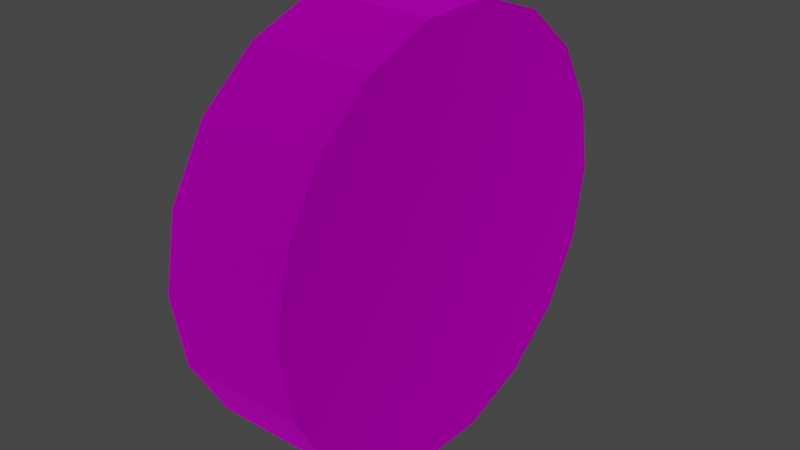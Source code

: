 # Source: truck_wheel.blend  (saved by Blender 3.4.6; exported with 4.5.12 LTS)
import bpy
from mathutils import Matrix  # noqa: F401  (used for matrix-valued properties, if any)

bpy.ops.wm.read_factory_settings(use_empty=True)
scene = bpy.context.scene
scene.name = 'Scene'

# ---- collections
col_collection = bpy.data.collections.new('Collection'); scene.collection.children.link(col_collection)

# ---- images (referenced by path relative to the original .blend; pixels are not part of the script)
import os
ASSET_DIR = os.environ.get("B2B_ASSET_DIR", "")  # directory of the original .blend (textures are referenced by path, not embedded)
HERE = os.path.dirname(os.path.abspath(__file__))  # packed textures are extracted next to this script under _unpacked/

def load_image(name, relpath, width, height, colorspace="sRGB"):
    """Load a texture the original file referenced (path relative to the .blend, or extracted next to this script)."""
    p = next((c for c in (os.path.join(HERE, relpath), os.path.join(ASSET_DIR, relpath)) if relpath and os.path.exists(c)), "")
    if p:
        img = bpy.data.images.load(p, check_existing=True)
        img.name = name
    else:  # same state as the original file: an image datablock whose file is absent (Cycles renders it pink)
        img = bpy.data.images.new(name, width, height)
        img.source = "FILE"
        img.filepath = "//" + (relpath or name)
    img.colorspace_settings.name = colorspace
    return img
img_palette_jpg = load_image('Palette.jpg', 'Palette.jpg', 1024, 1024, 'sRGB')

# ---- materials (node trees are filled in below, after node groups)
mat_world_ap = bpy.data.materials.new('World ap')
mat_world_ap.use_backface_culling = True
mat_world_ap.use_transparent_shadow = False
mat_world_ap.diffuse_color = (0.7087, 0.699, 0.6808, 1.0)
mat_world_ap.roughness = 1.0
mat_world_ap.specular_intensity = 0.0
mat_world_ap.metallic = 1.0

# ---- material node trees
mat_world_ap.use_nodes = True; mat_world_ap.node_tree.nodes.clear()
_N = mat_world_ap.node_tree.nodes; _L = mat_world_ap.node_tree.links
n0 = _N.new('ShaderNodeBsdfPrincipled'); n0.name = 'Principled BSDF'; n0.location = (10, 300)
n0.distribution = 'GGX'
n0.subsurface_method = 'RANDOM_WALK_SKIN'
n0.inputs[1].default_value = 1.0
n0.inputs[2].default_value = 1.0
n0.inputs[3].default_value = 1.0
n0.inputs[13].default_value = 0.0
n0.inputs[27].default_value = (0.0, 0.0, 0.0, 1.0)
n0.inputs[28].default_value = 1.0
n1 = _N.new('ShaderNodeOutputMaterial'); n1.name = 'Material Output'; n1.location = (300, 300)
n2 = _N.new('ShaderNodeTexImage'); n2.name = 'Image Texture'; n2.location = (-300, 600)
n2.image = img_palette_jpg
_L.new(n0.outputs[0], n1.inputs[0])
_L.new(n2.outputs[0], n0.inputs[0])
n1.is_active_output = True

# ---- world
world_world = bpy.data.worlds.new('World'); scene.world = world_world
world_world.use_nodes = True; world_world.node_tree.nodes.clear()
_N = world_world.node_tree.nodes; _L = world_world.node_tree.links
n0 = _N.new('ShaderNodeOutputWorld'); n0.name = 'World Output'; n0.location = (300, 300)
n1 = _N.new('ShaderNodeBackground'); n1.name = 'Background'; n1.location = (10, 300)
n1.inputs[0].default_value = (0.05088, 0.05088, 0.05088, 1.0)
_L.new(n1.outputs[0], n0.inputs[0])
n0.is_active_output = True
world_world.color = (0.05088, 0.05088, 0.05088)
world_world.use_sun_shadow = False
world_world.sun_shadow_jitter_overblur = 0.0

# ---- meshes
me_car_08_3 = bpy.data.meshes.new('Car_08.3')
me_car_08_3.from_pydata([(0.2037, 9.742e-05, 1.192e-07), (0.2035, 0.1764, 1.49e-07), (0.2036, 0.1658, 0.06031), (0.2034, 0.3528, 1.49e-07), (0.2034, 0.3422, 0.06031), (0.2034, 0.3315, 0.1206), (0.1017, 0.3527, 1.192e-07), (0.1017, 0.3421, 0.06031), (-7.15e-05, 0.3526, 1.192e-07), (-5.864e-05, 0.342, 0.06031), (-4.982e-05, 0.3313, 0.1206), (0.1017, 0.3314, 0.1206), (9.621e-05, 0.1762, 1.192e-07), (0.0002679, -9.717e-05, 1.192e-07), (0.0001091, 0.1656, 0.06031), (0.2036, 0.1352, 0.1134), (0.2034, 0.3009, 0.1737), (0.2035, 0.2703, 0.2267), (0.1017, 0.3008, 0.1737), (-2.163e-05, 0.3007, 0.1737), (1.015e-05, 0.2701, 0.2267), (0.1017, 0.2702, 0.2267), (0.0001372, 0.135, 0.1134), (0.2036, 0.08827, 0.1527), (0.2035, 0.2234, 0.2661), (0.2035, 0.1764, 0.3054), (0.1018, 0.2233, 0.2661), (5.139e-05, 0.2232, 0.2661), (9.621e-05, 0.1762, 0.3054), (0.1018, 0.1763, 0.3054), (0.000182, 0.08808, 0.1527), (0.2037, 0.03072, 0.1737), (0.2036, 0.1189, 0.3264), (0.2037, 0.06134, 0.3473), (0.1019, 0.1188, 0.3264), (0.0001539, 0.1187, 0.3264), (0.0002079, 0.06115, 0.3473), (0.1019, 0.06124, 0.3473), (0.0002358, 0.03052, 0.1737), (0.2037, -0.03052, 0.1737), (0.2037, 9.742e-05, 0.3473), (0.2038, -0.06115, 0.3473), (0.102, 2.482e-07, 0.3473), (0.0002679, -9.717e-05, 0.3473), (0.000324, -0.06134, 0.3473), (0.1021, -0.06124, 0.3473), (0.0002958, -0.03072, 0.1737), (0.2038, -0.08808, 0.1527), (0.2038, -0.1187, 0.3264), (0.2039, -0.1762, 0.3054), (0.1021, -0.1188, 0.3264), (0.0003779, -0.1189, 0.3264), (0.0004356, -0.1764, 0.3054), (0.1022, -0.1763, 0.3054), (0.0003497, -0.08827, 0.1527), (0.2038, -0.135, 0.1134), (0.2039, -0.2232, 0.2661), (0.204, -0.2701, 0.2267), (0.1022, -0.2233, 0.2661), (0.0004804, -0.2234, 0.2661), (0.0005215, -0.2703, 0.2267), (0.1022, -0.2702, 0.2267), (0.0003948, -0.1352, 0.1134), (0.2039, -0.1656, 0.06031), (0.204, -0.3007, 0.1737), (0.204, -0.3313, 0.1206), (0.1023, -0.3008, 0.1737), (0.0005535, -0.3009, 0.1737), (0.0005853, -0.3315, 0.1206), (0.1023, -0.3314, 0.1206), (0.0004227, -0.1658, 0.06031), (0.2039, -0.1762, 1.192e-07), (0.204, -0.342, 0.06031), (0.2041, -0.3526, 1.192e-07), (0.1023, -0.3421, 0.06031), (0.0005905, -0.3422, 0.06031), (0.0006033, -0.3528, 1.192e-07), (0.1023, -0.3527, 1.192e-07), (0.0004356, -0.1764, 1.192e-07), (0.2039, -0.1656, -0.06031), (0.204, -0.342, -0.06031), (0.204, -0.3313, -0.1206), (0.1023, -0.3421, -0.06031), (0.0005905, -0.3422, -0.06031), (0.0005853, -0.3315, -0.1206), (0.1023, -0.3314, -0.1206), (0.0004227, -0.1658, -0.06031), (0.2038, -0.135, -0.1134), (0.204, -0.3007, -0.1737), (0.204, -0.2701, -0.2267), (0.1023, -0.3008, -0.1737), (0.0005535, -0.3009, -0.1737), (0.0005215, -0.2703, -0.2267), (0.1022, -0.2702, -0.2267), (0.0003948, -0.1352, -0.1134), (0.2038, -0.08808, -0.1527), (0.2039, -0.2232, -0.2661), (0.2039, -0.1762, -0.3054), (0.1022, -0.2233, -0.2661), (0.0004804, -0.2234, -0.2661), (0.0004356, -0.1764, -0.3054), (0.1022, -0.1763, -0.3054), (0.0003497, -0.08827, -0.1527), (0.2037, -0.03052, -0.1737), (0.2038, -0.1187, -0.3264), (0.2038, -0.06115, -0.3473), (0.1021, -0.1188, -0.3264), (0.0003779, -0.1189, -0.3264), (0.000324, -0.06134, -0.3473), (0.1021, -0.06124, -0.3473), (0.0002958, -0.03072, -0.1737), (0.2037, 0.03072, -0.1737), (0.2037, 9.742e-05, -0.3473), (0.2037, 0.06134, -0.3473), (0.102, 2.482e-07, -0.3473), (0.0002679, -9.717e-05, -0.3473), (0.0002079, 0.06115, -0.3473), (0.1019, 0.06124, -0.3473), (0.0002358, 0.03052, -0.1737), (0.2036, 0.08827, -0.1527), (0.2036, 0.1189, -0.3264), (0.2035, 0.1764, -0.3054), (0.1019, 0.1188, -0.3264), (0.0001539, 0.1187, -0.3264), (9.621e-05, 0.1762, -0.3054), (0.1018, 0.1763, -0.3054), (0.000182, 0.08808, -0.1527), (0.2036, 0.1352, -0.1134), (0.2035, 0.2234, -0.2661), (0.2035, 0.2703, -0.2267), (0.1018, 0.2233, -0.2661), (5.139e-05, 0.2232, -0.2661), (1.015e-05, 0.2701, -0.2267), (0.1017, 0.2702, -0.2267), (0.0001372, 0.135, -0.1134), (0.2036, 0.1658, -0.06031), (0.2034, 0.3009, -0.1737), (0.2034, 0.3315, -0.1206), (0.1017, 0.3008, -0.1737), (-2.163e-05, 0.3007, -0.1737), (-4.982e-05, 0.3313, -0.1206), (0.1017, 0.3314, -0.1206), (0.0001091, 0.1656, -0.06031), (0.2034, 0.3422, -0.06031), (0.1017, 0.3421, -0.06031), (-5.864e-05, 0.342, -0.06031)], [], [(0, 1, 2), (1, 3, 4), (4, 5, 2), (1, 4, 2), (3, 6, 7, 4), (6, 8, 9, 7), (7, 9, 10, 11), (4, 7, 11, 5), (8, 12, 9), (12, 13, 14), (14, 10, 9), (12, 14, 9), (0, 2, 15), (2, 5, 16), (16, 17, 15), (2, 16, 15), (5, 11, 18, 16), (11, 10, 19, 18), (18, 19, 20, 21), (16, 18, 21, 17), (10, 14, 19), (14, 13, 22), (22, 20, 19), (14, 22, 19), (0, 15, 23), (15, 17, 24), (24, 25, 23), (15, 24, 23), (17, 21, 26, 24), (21, 20, 27, 26), (26, 27, 28, 29), (24, 26, 29, 25), (20, 22, 27), (22, 13, 30), (30, 28, 27), (22, 30, 27), (0, 23, 31), (23, 25, 32), (32, 33, 31), (23, 32, 31), (25, 29, 34, 32), (29, 28, 35, 34), (34, 35, 36, 37), (32, 34, 37, 33), (28, 30, 35), (30, 13, 38), (38, 36, 35), (30, 38, 35), (0, 31, 39), (31, 33, 40), (40, 41, 39), (31, 40, 39), (33, 37, 42, 40), (37, 36, 43, 42), (42, 43, 44, 45), (40, 42, 45, 41), (36, 38, 43), (38, 13, 46), (46, 44, 43), (38, 46, 43), (0, 39, 47), (39, 41, 48), (48, 49, 47), (39, 48, 47), (41, 45, 50, 48), (45, 44, 51, 50), (50, 51, 52, 53), (48, 50, 53, 49), (44, 46, 51), (46, 13, 54), (54, 52, 51), (46, 54, 51), (0, 47, 55), (47, 49, 56), (56, 57, 55), (47, 56, 55), (49, 53, 58, 56), (53, 52, 59, 58), (58, 59, 60, 61), (56, 58, 61, 57), (52, 54, 59), (54, 13, 62), (62, 60, 59), (54, 62, 59), (0, 55, 63), (55, 57, 64), (64, 65, 63), (55, 64, 63), (57, 61, 66, 64), (61, 60, 67, 66), (66, 67, 68, 69), (64, 66, 69, 65), (60, 62, 67), (62, 13, 70), (70, 68, 67), (62, 70, 67), (0, 63, 71), (63, 65, 72), (72, 73, 71), (63, 72, 71), (65, 69, 74, 72), (69, 68, 75, 74), (74, 75, 76, 77), (72, 74, 77, 73), (68, 70, 75), (70, 13, 78), (78, 76, 75), (70, 78, 75), (0, 71, 79), (71, 73, 80), (80, 81, 79), (71, 80, 79), (73, 77, 82, 80), (77, 76, 83, 82), (82, 83, 84, 85), (80, 82, 85, 81), (76, 78, 83), (78, 13, 86), (86, 84, 83), (78, 86, 83), (0, 79, 87), (79, 81, 88), (88, 89, 87), (79, 88, 87), (81, 85, 90, 88), (85, 84, 91, 90), (90, 91, 92, 93), (88, 90, 93, 89), (84, 86, 91), (86, 13, 94), (94, 92, 91), (86, 94, 91), (0, 87, 95), (87, 89, 96), (96, 97, 95), (87, 96, 95), (89, 93, 98, 96), (93, 92, 99, 98), (98, 99, 100, 101), (96, 98, 101, 97), (92, 94, 99), (94, 13, 102), (102, 100, 99), (94, 102, 99), (0, 95, 103), (95, 97, 104), (104, 105, 103), (95, 104, 103), (97, 101, 106, 104), (101, 100, 107, 106), (106, 107, 108, 109), (104, 106, 109, 105), (100, 102, 107), (102, 13, 110), (110, 108, 107), (102, 110, 107), (0, 103, 111), (103, 105, 112), (112, 113, 111), (103, 112, 111), (105, 109, 114, 112), (109, 108, 115, 114), (114, 115, 116, 117), (112, 114, 117, 113), (108, 110, 115), (110, 13, 118), (118, 116, 115), (110, 118, 115), (0, 111, 119), (111, 113, 120), (120, 121, 119), (111, 120, 119), (113, 117, 122, 120), (117, 116, 123, 122), (122, 123, 124, 125), (120, 122, 125, 121), (116, 118, 123), (118, 13, 126), (126, 124, 123), (118, 126, 123), (0, 119, 127), (119, 121, 128), (128, 129, 127), (119, 128, 127), (121, 125, 130, 128), (125, 124, 131, 130), (130, 131, 132, 133), (128, 130, 133, 129), (124, 126, 131), (126, 13, 134), (134, 132, 131), (126, 134, 131), (0, 127, 135), (127, 129, 136), (136, 137, 135), (127, 136, 135), (129, 133, 138, 136), (133, 132, 139, 138), (138, 139, 140, 141), (136, 138, 141, 137), (132, 134, 139), (134, 13, 142), (142, 140, 139), (134, 142, 139), (0, 135, 1), (135, 137, 143), (143, 3, 1), (135, 143, 1), (137, 141, 144, 143), (141, 140, 145, 144), (144, 145, 8, 6), (143, 144, 6, 3), (140, 142, 145), (142, 13, 12), (12, 8, 145), (142, 12, 145)])
_uv = me_car_08_3.uv_layers.new(name='UVMap')
_uv.uv.foreach_set('vector', [0.8498, -0.5779, 0.8498, -0.5619, 0.8556, -0.5628, 0.803, -0.9545, 0.803, -0.954, 0.8032, -0.9541, 0.8032, -0.9541, 0.8034, -0.9541, 0.8032, -0.9545, 0.803, -0.9545, 0.8032, -0.9541, 0.8032, -0.9545, 0.8033, -0.9692, 0.8033, -0.969, 0.8034, -0.969, 0.8034, -0.9692, 0.8033, -0.969, 0.8033, -0.9687, 0.8034, -0.9687, 0.8034, -0.969, 0.8034, -0.969, 0.8034, -0.9687, 0.8036, -0.9687, 0.8036, -0.969, 0.8034, -0.9692, 0.8034, -0.969, 0.8036, -0.969, 0.8036, -0.9692, 0.803, -0.9564, 0.803, -0.9568, 0.8029, -0.9564, 0.803, -0.9568, 0.803, -0.9573, 0.8029, -0.9568, 0.8029, -0.9568, 0.8027, -0.9564, 0.8029, -0.9564, 0.803, -0.9568, 0.8029, -0.9568, 0.8029, -0.9564, 0.8498, -0.5779, 0.8556, -0.5628, 0.8606, -0.5656, 0.8032, -0.9545, 0.8034, -0.9541, 0.8035, -0.9542, 0.8035, -0.9542, 0.8036, -0.9543, 0.8033, -0.9546, 0.8032, -0.9545, 0.8035, -0.9542, 0.8033, -0.9546, 0.7932, -0.9713, 0.7932, -0.971, 0.7934, -0.971, 0.7934, -0.9713, 0.7932, -0.971, 0.7932, -0.9707, 0.7934, -0.9707, 0.7934, -0.971, 0.7934, -0.971, 0.7934, -0.9707, 0.7935, -0.9707, 0.7935, -0.971, 0.7934, -0.9713, 0.7934, -0.971, 0.7935, -0.971, 0.7935, -0.9713, 0.8027, -0.9564, 0.8029, -0.9568, 0.8026, -0.9565, 0.8029, -0.9568, 0.803, -0.9573, 0.8027, -0.9569, 0.8027, -0.9569, 0.8024, -0.9566, 0.8026, -0.9565, 0.8029, -0.9568, 0.8027, -0.9569, 0.8026, -0.9565, 0.8498, -0.5779, 0.8606, -0.5656, 0.8644, -0.5699, 0.8033, -0.9546, 0.8036, -0.9543, 0.8038, -0.9544, 0.8038, -0.9544, 0.8039, -0.9545, 0.8034, -0.9547, 0.8033, -0.9546, 0.8038, -0.9544, 0.8034, -0.9547, 0.7935, -0.9713, 0.7935, -0.971, 0.7937, -0.971, 0.7937, -0.9713, 0.7935, -0.971, 0.7935, -0.9707, 0.7937, -0.9707, 0.7937, -0.971, 0.7937, -0.971, 0.7937, -0.9707, 0.7938, -0.9707, 0.7938, -0.971, 0.7937, -0.9713, 0.7937, -0.971, 0.7938, -0.971, 0.7938, -0.9713, 0.8024, -0.9566, 0.8027, -0.9569, 0.8023, -0.9567, 0.8027, -0.9569, 0.803, -0.9573, 0.8026, -0.957, 0.8026, -0.957, 0.8022, -0.9568, 0.8023, -0.9567, 0.8027, -0.9569, 0.8026, -0.957, 0.8023, -0.9567, 0.8498, -0.5779, 0.8644, -0.5699, 0.8664, -0.5751, 0.8034, -0.9547, 0.8039, -0.9545, 0.8039, -0.9546, 0.8039, -0.9546, 0.804, -0.9548, 0.8035, -0.9549, 0.8034, -0.9547, 0.8039, -0.9546, 0.8035, -0.9549, 0.7938, -0.9713, 0.7938, -0.971, 0.794, -0.971, 0.794, -0.9713, 0.7938, -0.971, 0.7938, -0.9707, 0.794, -0.9707, 0.794, -0.971, 0.794, -0.971, 0.794, -0.9707, 0.7942, -0.9707, 0.7942, -0.971, 0.794, -0.9713, 0.794, -0.971, 0.7942, -0.971, 0.7942, -0.9713, 0.8022, -0.9568, 0.8026, -0.957, 0.8022, -0.957, 0.8026, -0.957, 0.803, -0.9573, 0.8026, -0.9572, 0.8026, -0.9572, 0.8021, -0.9571, 0.8022, -0.957, 0.8026, -0.957, 0.8026, -0.9572, 0.8022, -0.957, 0.8498, -0.5779, 0.8664, -0.5751, 0.8664, -0.5807, 0.8035, -0.9549, 0.804, -0.9548, 0.804, -0.955, 0.804, -0.955, 0.804, -0.9551, 0.8035, -0.955, 0.8035, -0.9549, 0.804, -0.955, 0.8035, -0.955, 0.7942, -0.9713, 0.7942, -0.971, 0.7943, -0.971, 0.7943, -0.9713, 0.7942, -0.971, 0.7942, -0.9707, 0.7943, -0.9707, 0.7943, -0.971, 0.7943, -0.971, 0.7943, -0.9707, 0.7944, -0.9707, 0.7944, -0.971, 0.7943, -0.9713, 0.7943, -0.971, 0.7944, -0.971, 0.7944, -0.9713, 0.8021, -0.9571, 0.8026, -0.9572, 0.8021, -0.9573, 0.8026, -0.9572, 0.803, -0.9573, 0.8026, -0.9573, 0.8026, -0.9573, 0.8021, -0.9574, 0.8021, -0.9573, 0.8026, -0.9572, 0.8026, -0.9573, 0.8021, -0.9573, 0.8498, -0.5779, 0.8664, -0.5807, 0.8644, -0.586, 0.8035, -0.955, 0.804, -0.9551, 0.8039, -0.9553, 0.8039, -0.9553, 0.8039, -0.9554, 0.8034, -0.9552, 0.8035, -0.955, 0.8039, -0.9553, 0.8034, -0.9552, 0.8021, -0.9651, 0.8021, -0.9649, 0.8022, -0.9649, 0.8022, -0.9651, 0.8021, -0.9649, 0.8021, -0.9646, 0.8022, -0.9646, 0.8022, -0.9649, 0.8022, -0.9649, 0.8022, -0.9646, 0.8024, -0.9646, 0.8024, -0.9649, 0.8022, -0.9651, 0.8022, -0.9649, 0.8024, -0.9649, 0.8024, -0.9651, 0.8021, -0.9574, 0.8026, -0.9573, 0.8022, -0.9576, 0.8026, -0.9573, 0.803, -0.9573, 0.8026, -0.9575, 0.8026, -0.9575, 0.8022, -0.9577, 0.8022, -0.9576, 0.8026, -0.9573, 0.8026, -0.9575, 0.8022, -0.9576, 0.8498, -0.5779, 0.8644, -0.586, 0.8606, -0.5903, 0.8034, -0.9552, 0.8039, -0.9554, 0.8038, -0.9555, 0.8038, -0.9555, 0.8036, -0.9556, 0.8033, -0.9553, 0.8034, -0.9552, 0.8038, -0.9555, 0.8033, -0.9553, 0.8024, -0.9651, 0.8024, -0.9649, 0.8025, -0.9649, 0.8025, -0.9651, 0.8024, -0.9649, 0.8024, -0.9646, 0.8025, -0.9646, 0.8025, -0.9649, 0.8025, -0.9649, 0.8025, -0.9646, 0.8027, -0.9646, 0.8027, -0.9649, 0.8025, -0.9651, 0.8025, -0.9649, 0.8027, -0.9649, 0.8027, -0.9651, 0.8022, -0.9577, 0.8026, -0.9575, 0.8023, -0.9578, 0.8026, -0.9575, 0.803, -0.9573, 0.8027, -0.9576, 0.8027, -0.9576, 0.8024, -0.958, 0.8023, -0.9578, 0.8026, -0.9575, 0.8027, -0.9576, 0.8023, -0.9578, 0.8498, -0.5779, 0.8606, -0.5903, 0.8556, -0.593, 0.8033, -0.9553, 0.8036, -0.9556, 0.8035, -0.9557, 0.8035, -0.9557, 0.8034, -0.9558, 0.8032, -0.9554, 0.8033, -0.9553, 0.8035, -0.9557, 0.8032, -0.9554, 0.8027, -0.9651, 0.8027, -0.9649, 0.8028, -0.9649, 0.8028, -0.9651, 0.8027, -0.9649, 0.8027, -0.9646, 0.8028, -0.9646, 0.8028, -0.9649, 0.8028, -0.9649, 0.8028, -0.9646, 0.803, -0.9646, 0.803, -0.9649, 0.8028, -0.9651, 0.8028, -0.9649, 0.803, -0.9649, 0.803, -0.9651, 0.8024, -0.958, 0.8027, -0.9576, 0.8026, -0.958, 0.8027, -0.9576, 0.803, -0.9573, 0.8029, -0.9577, 0.8029, -0.9577, 0.8027, -0.9581, 0.8026, -0.958, 0.8027, -0.9576, 0.8029, -0.9577, 0.8026, -0.958, 0.8498, -0.5779, 0.8556, -0.593, 0.8498, -0.594, 0.7936, -0.9746, 0.7938, -0.975, 0.7936, -0.975, 0.8032, -0.9558, 0.803, -0.9559, 0.803, -0.9554, 0.8032, -0.9554, 0.8032, -0.9558, 0.803, -0.9554, 0.803, -0.9651, 0.803, -0.9649, 0.8032, -0.9649, 0.8032, -0.9651, 0.803, -0.9649, 0.803, -0.9646, 0.8032, -0.9646, 0.8032, -0.9649, 0.8032, -0.9649, 0.8032, -0.9646, 0.8033, -0.9646, 0.8033, -0.9649, 0.8032, -0.9651, 0.8032, -0.9649, 0.8033, -0.9649, 0.8033, -0.9651, 0.8027, -0.9581, 0.8029, -0.9577, 0.8029, -0.9581, 0.8029, -0.9577, 0.803, -0.9573, 0.803, -0.9577, 0.803, -0.9577, 0.803, -0.9582, 0.8029, -0.9581, 0.8029, -0.9577, 0.803, -0.9577, 0.8029, -0.9581, 0.8498, -0.5779, 0.8498, -0.594, 0.8441, -0.593, 0.803, -0.9554, 0.803, -0.9559, 0.8029, -0.9558, 0.8029, -0.9558, 0.8027, -0.9558, 0.8029, -0.9554, 0.803, -0.9554, 0.8029, -0.9558, 0.8029, -0.9554, 0.8033, -0.9651, 0.8033, -0.9649, 0.8034, -0.9649, 0.8034, -0.9651, 0.8033, -0.9649, 0.8033, -0.9646, 0.8034, -0.9646, 0.8034, -0.9649, 0.8034, -0.9649, 0.8034, -0.9646, 0.8036, -0.9646, 0.8036, -0.9649, 0.8034, -0.9651, 0.8034, -0.9649, 0.8036, -0.9649, 0.8036, -0.9651, 0.803, -0.9582, 0.803, -0.9577, 0.8032, -0.9581, 0.803, -0.9577, 0.803, -0.9573, 0.8032, -0.9577, 0.8032, -0.9577, 0.8034, -0.9581, 0.8032, -0.9581, 0.803, -0.9577, 0.8032, -0.9577, 0.8032, -0.9581, 0.8498, -0.5779, 0.8441, -0.593, 0.8391, -0.5903, 0.8029, -0.9554, 0.8027, -0.9558, 0.8026, -0.9557, 0.8026, -0.9557, 0.8024, -0.9556, 0.8027, -0.9553, 0.8029, -0.9554, 0.8026, -0.9557, 0.8027, -0.9553, 0.7932, -0.9733, 0.7932, -0.973, 0.7934, -0.973, 0.7934, -0.9733, 0.7932, -0.973, 0.7932, -0.9728, 0.7934, -0.9728, 0.7934, -0.973, 0.7934, -0.973, 0.7934, -0.9728, 0.7935, -0.9728, 0.7935, -0.973, 0.7934, -0.9733, 0.7934, -0.973, 0.7935, -0.973, 0.7935, -0.9733, 0.8034, -0.9581, 0.8032, -0.9577, 0.8035, -0.958, 0.8032, -0.9577, 0.803, -0.9573, 0.8033, -0.9576, 0.8033, -0.9576, 0.8036, -0.958, 0.8035, -0.958, 0.8032, -0.9577, 0.8033, -0.9576, 0.8035, -0.958, 0.8498, -0.5779, 0.8391, -0.5903, 0.8353, -0.586, 0.8027, -0.9553, 0.8024, -0.9556, 0.8023, -0.9555, 0.8023, -0.9555, 0.8022, -0.9554, 0.8026, -0.9552, 0.8027, -0.9553, 0.8023, -0.9555, 0.8026, -0.9552, 0.7935, -0.9733, 0.7935, -0.973, 0.7937, -0.973, 0.7937, -0.9733, 0.7935, -0.973, 0.7935, -0.9728, 0.7937, -0.9728, 0.7937, -0.973, 0.7937, -0.973, 0.7937, -0.9728, 0.7938, -0.9728, 0.7938, -0.973, 0.7937, -0.9733, 0.7937, -0.973, 0.7938, -0.973, 0.7938, -0.9733, 0.8036, -0.958, 0.8033, -0.9576, 0.8038, -0.9578, 0.8033, -0.9576, 0.803, -0.9573, 0.8034, -0.9575, 0.8034, -0.9575, 0.8039, -0.9577, 0.8038, -0.9578, 0.8033, -0.9576, 0.8034, -0.9575, 0.8038, -0.9578, 0.8498, -0.5779, 0.8353, -0.586, 0.8333, -0.5807, 0.8026, -0.9552, 0.8022, -0.9554, 0.8022, -0.9553, 0.8022, -0.9553, 0.8021, -0.9551, 0.8026, -0.955, 0.8026, -0.9552, 0.8022, -0.9553, 0.8026, -0.955, 0.7938, -0.9733, 0.7938, -0.973, 0.794, -0.973, 0.794, -0.9733, 0.7938, -0.973, 0.7938, -0.9728, 0.794, -0.9728, 0.794, -0.973, 0.794, -0.973, 0.794, -0.9728, 0.7942, -0.9728, 0.7942, -0.973, 0.794, -0.9733, 0.794, -0.973, 0.7942, -0.973, 0.7942, -0.9733, 0.8039, -0.9577, 0.8034, -0.9575, 0.8039, -0.9576, 0.8034, -0.9575, 0.803, -0.9573, 0.8035, -0.9573, 0.8035, -0.9573, 0.804, -0.9574, 0.8039, -0.9576, 0.8034, -0.9575, 0.8035, -0.9573, 0.8039, -0.9576, 0.8498, -0.5779, 0.8333, -0.5807, 0.8333, -0.5751, 0.8026, -0.955, 0.8021, -0.9551, 0.8021, -0.955, 0.8021, -0.955, 0.8021, -0.9548, 0.8026, -0.9549, 0.8026, -0.955, 0.8021, -0.955, 0.8026, -0.9549, 0.7942, -0.9733, 0.7942, -0.973, 0.7943, -0.973, 0.7943, -0.9733, 0.7942, -0.973, 0.7942, -0.9728, 0.7943, -0.9728, 0.7943, -0.973, 0.7943, -0.973, 0.7943, -0.9728, 0.7944, -0.9728, 0.7944, -0.973, 0.7943, -0.9733, 0.7943, -0.973, 0.7944, -0.973, 0.7944, -0.9733, 0.804, -0.9574, 0.8035, -0.9573, 0.804, -0.9573, 0.8035, -0.9573, 0.803, -0.9573, 0.8035, -0.9572, 0.8035, -0.9572, 0.804, -0.9571, 0.804, -0.9573, 0.8035, -0.9573, 0.8035, -0.9572, 0.804, -0.9573, 0.8498, -0.5779, 0.8333, -0.5751, 0.8353, -0.5699, 0.8026, -0.9549, 0.8021, -0.9548, 0.8022, -0.9546, 0.8022, -0.9546, 0.8022, -0.9545, 0.8026, -0.9547, 0.8026, -0.9549, 0.8022, -0.9546, 0.8026, -0.9547, 0.8021, -0.9692, 0.8021, -0.969, 0.8022, -0.969, 0.8022, -0.9692, 0.8021, -0.969, 0.8021, -0.9687, 0.8022, -0.9687, 0.8022, -0.969, 0.8022, -0.969, 0.8022, -0.9687, 0.8024, -0.9687, 0.8024, -0.969, 0.8022, -0.9692, 0.8022, -0.969, 0.8024, -0.969, 0.8024, -0.9692, 0.804, -0.9571, 0.8035, -0.9572, 0.8039, -0.957, 0.8035, -0.9572, 0.803, -0.9573, 0.8034, -0.957, 0.8034, -0.957, 0.8039, -0.9568, 0.8039, -0.957, 0.8035, -0.9572, 0.8034, -0.957, 0.8039, -0.957, 0.8498, -0.5779, 0.8353, -0.5699, 0.8391, -0.5656, 0.8026, -0.9547, 0.8022, -0.9545, 0.8023, -0.9544, 0.8023, -0.9544, 0.8024, -0.9543, 0.8027, -0.9546, 0.8026, -0.9547, 0.8023, -0.9544, 0.8027, -0.9546, 0.8024, -0.9692, 0.8024, -0.969, 0.8025, -0.969, 0.8025, -0.9692, 0.8024, -0.969, 0.8024, -0.9687, 0.8025, -0.9687, 0.8025, -0.969, 0.8025, -0.969, 0.8025, -0.9687, 0.8027, -0.9687, 0.8027, -0.969, 0.8025, -0.9692, 0.8025, -0.969, 0.8027, -0.969, 0.8027, -0.9692, 0.8039, -0.9568, 0.8034, -0.957, 0.8038, -0.9567, 0.8034, -0.957, 0.803, -0.9573, 0.8033, -0.9569, 0.8033, -0.9569, 0.8036, -0.9566, 0.8038, -0.9567, 0.8034, -0.957, 0.8033, -0.9569, 0.8038, -0.9567, 0.8498, -0.5779, 0.8391, -0.5656, 0.8441, -0.5628, 0.8027, -0.9546, 0.8024, -0.9543, 0.8026, -0.9542, 0.8026, -0.9542, 0.8027, -0.9541, 0.8029, -0.9545, 0.8027, -0.9546, 0.8026, -0.9542, 0.8029, -0.9545, 0.8027, -0.9692, 0.8027, -0.969, 0.8028, -0.969, 0.8028, -0.9692, 0.8027, -0.969, 0.8027, -0.9687, 0.8028, -0.9687, 0.8028, -0.969, 0.8028, -0.969, 0.8028, -0.9687, 0.803, -0.9687, 0.803, -0.969, 0.8028, -0.9692, 0.8028, -0.969, 0.803, -0.969, 0.803, -0.9692, 0.8036, -0.9566, 0.8033, -0.9569, 0.8035, -0.9565, 0.8033, -0.9569, 0.803, -0.9573, 0.8032, -0.9568, 0.8032, -0.9568, 0.8034, -0.9564, 0.8035, -0.9565, 0.8033, -0.9569, 0.8032, -0.9568, 0.8035, -0.9565, 0.8498, -0.5779, 0.8441, -0.5628, 0.8498, -0.5619, 0.8029, -0.9545, 0.8027, -0.9541, 0.8029, -0.9541, 0.8029, -0.9541, 0.803, -0.954, 0.803, -0.9545, 0.8029, -0.9545, 0.8029, -0.9541, 0.803, -0.9545, 0.803, -0.9692, 0.803, -0.969, 0.8032, -0.969, 0.8032, -0.9692, 0.803, -0.969, 0.803, -0.9687, 0.8032, -0.9687, 0.8032, -0.969, 0.8032, -0.969, 0.8032, -0.9687, 0.8033, -0.9687, 0.8033, -0.969, 0.8032, -0.9692, 0.8032, -0.969, 0.8033, -0.969, 0.8033, -0.9692, 0.8034, -0.9564, 0.8032, -0.9568, 0.8032, -0.9564, 0.8032, -0.9568, 0.803, -0.9573, 0.803, -0.9568, 0.803, -0.9568, 0.803, -0.9564, 0.8032, -0.9564, 0.8032, -0.9568, 0.803, -0.9568, 0.8032, -0.9564])
me_car_08_3.materials.append(mat_world_ap)
me_car_08_3.update()

# ---- objects
ob_car_08_3 = bpy.data.objects.new('Car_08.3', me_car_08_3)

# ---- transforms, parenting, visibility, modifiers, constraints
ob_car_08_3.location = (0.0, 0.0, 0.0)

# ---- collection membership
col_collection.objects.link(ob_car_08_3)

# ---- scene / render settings (as saved in the file)
scene.frame_start = 1; scene.frame_end = 250; scene.frame_set(1)
scene.render.engine = 'BLENDER_EEVEE_NEXT'
scene.cycles.use_denoising = False
scene.cycles.samples = 128
scene.cycles.sampling_pattern = 'TABULATED_SOBOL'
scene.cycles.use_adaptive_sampling = False
scene.cycles.use_light_tree = False
scene.view_settings.view_transform = 'Filmic'
bpy.context.view_layer.update()

# ---- added for rendering (the .blend has no active camera and no usable light): camera, sun
cam_auto = bpy.data.cameras.new('AutoCamera')
cam_auto.lens = 50.0
cam_auto.sensor_width = 36.0
cam_auto.clip_end = 1000.0
ob_auto_camera = bpy.data.objects.new('AutoCamera', cam_auto)
scene.collection.objects.link(ob_auto_camera)
ob_auto_camera.location = (1.03737, -1.12245, 0.748299)
ob_auto_camera.rotation_euler = (1.09748, -7.21219e-08, 0.694738)
scene.camera = ob_auto_camera
light_auto_sun = bpy.data.lights.new('AutoSun', 'SUN')
light_auto_sun.energy = 3.0
light_auto_sun.angle = 0.0523599
ob_auto_sun = bpy.data.objects.new('AutoSun', light_auto_sun)
scene.collection.objects.link(ob_auto_sun)
ob_auto_sun.rotation_euler = (0.872665, 0.174533, 0.523599)
bpy.context.view_layer.update()
